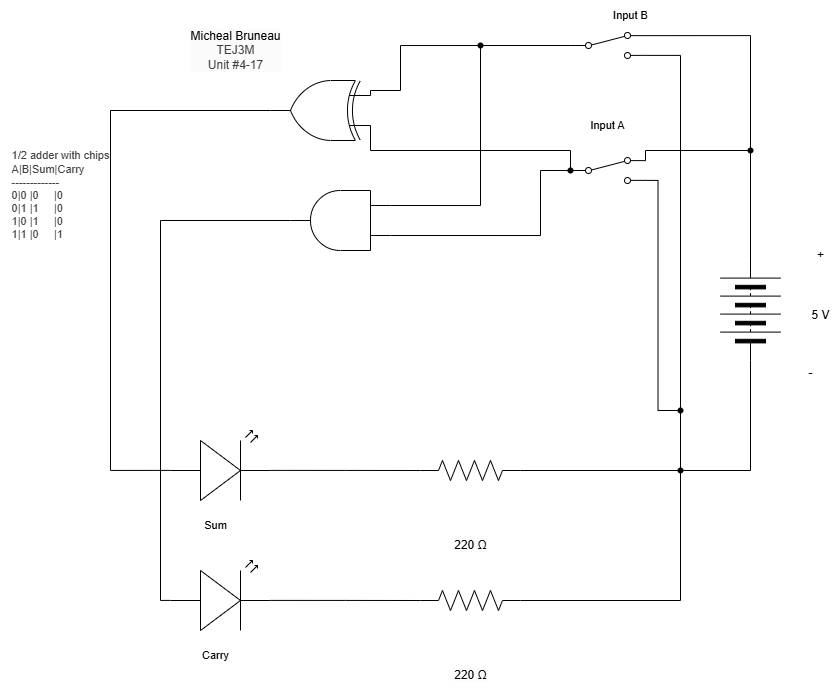

The diagram above was exported from draw.io. Its source (the exported page's mxGraphModel, read from the mxfile embedded in the PNG):
<mxGraphModel dx="1184" dy="708" grid="1" gridSize="10" guides="1" tooltips="1" connect="1" arrows="1" fold="1" page="1" pageScale="1" pageWidth="850" pageHeight="1100" math="0" shadow="0">
  <root>
    <mxCell id="0" />
    <mxCell id="1" parent="0" />
    <mxCell id="2" value="&lt;span style=&quot;scrollbar-color: rgb(226, 226, 226) rgb(251, 251, 251); background-color: rgb(251, 251, 251); color: rgb(0, 0, 0);&quot;&gt;Micheal Bruneau&lt;/span&gt;&lt;div style=&quot;scrollbar-color: rgb(226, 226, 226) rgb(251, 251, 251); background-color: rgb(251, 251, 251); color: rgb(63, 63, 63);&quot;&gt;TEJ3M&lt;/div&gt;&lt;div style=&quot;scrollbar-color: rgb(226, 226, 226) rgb(251, 251, 251); background-color: rgb(251, 251, 251); color: rgb(63, 63, 63);&quot;&gt;Unit #4-17&lt;/div&gt;" style="text;html=1;align=center;verticalAlign=middle;resizable=0;points=[];autosize=1;strokeColor=none;fillColor=none;" vertex="1" parent="1">
      <mxGeometry x="190" y="300" width="110" height="60" as="geometry" />
    </mxCell>
    <mxCell id="3" value="&lt;div style=&quot;scrollbar-color: rgb(226, 226, 226) rgb(251, 251, 251); font-size: 11px; text-align: left; color: rgb(63, 63, 63);&quot;&gt;&lt;span style=&quot;background-color: rgb(255, 255, 255);&quot;&gt;1/2 adder with chips&lt;/span&gt;&lt;/div&gt;&lt;div style=&quot;scrollbar-color: rgb(226, 226, 226) rgb(251, 251, 251); font-size: 11px; text-align: left; color: rgb(63, 63, 63);&quot;&gt;&lt;span style=&quot;color: light-dark(rgb(63, 63, 63), rgb(183, 183, 183));&quot;&gt;A|B|Sum|Carry&lt;/span&gt;&lt;/div&gt;&lt;div style=&quot;color: rgb(63, 63, 63); scrollbar-color: rgb(226, 226, 226) rgb(251, 251, 251); font-size: 11px; text-align: left;&quot;&gt;-------------&lt;/div&gt;&lt;div style=&quot;color: rgb(63, 63, 63); scrollbar-color: rgb(226, 226, 226) rgb(251, 251, 251); font-size: 11px; text-align: left;&quot;&gt;0|0 |0&amp;nbsp; &amp;nbsp; &amp;nbsp;|0&lt;/div&gt;&lt;div style=&quot;color: rgb(63, 63, 63); scrollbar-color: rgb(226, 226, 226) rgb(251, 251, 251); font-size: 11px; text-align: left;&quot;&gt;0|1 |1&amp;nbsp; &amp;nbsp; &amp;nbsp;|0&lt;/div&gt;&lt;div style=&quot;color: rgb(63, 63, 63); scrollbar-color: rgb(226, 226, 226) rgb(251, 251, 251); font-size: 11px; text-align: left;&quot;&gt;1|0 |1&amp;nbsp; &amp;nbsp; &amp;nbsp;|0&lt;/div&gt;&lt;div style=&quot;color: rgb(63, 63, 63); scrollbar-color: rgb(226, 226, 226) rgb(251, 251, 251); font-size: 11px; text-align: left;&quot;&gt;1|1 |0&amp;nbsp; &amp;nbsp; &amp;nbsp;|1&lt;/div&gt;" style="text;html=1;align=center;verticalAlign=middle;resizable=0;points=[];autosize=1;strokeColor=none;fillColor=none;" vertex="1" parent="1">
      <mxGeometry x="10" y="420" width="120" height="110" as="geometry" />
    </mxCell>
    <mxCell id="4" style="edgeStyle=orthogonalEdgeStyle;html=1;exitX=1;exitY=0.5;exitDx=0;exitDy=0;endArrow=none;endFill=0;rounded=0;entryX=1;entryY=0.12;entryDx=0;entryDy=0;" edge="1" parent="1" source="6" target="26">
      <mxGeometry relative="1" as="geometry">
        <mxPoint x="760" y="305" as="targetPoint" />
      </mxGeometry>
    </mxCell>
    <mxCell id="6" value="" style="pointerEvents=1;verticalLabelPosition=bottom;shadow=0;dashed=0;align=center;html=1;verticalAlign=top;shape=mxgraph.electrical.miscellaneous.batteryStack;rotation=-90;" vertex="1" parent="1">
      <mxGeometry x="710" y="560" width="100" height="60" as="geometry" />
    </mxCell>
    <mxCell id="7" value="+" style="text;html=1;align=center;verticalAlign=middle;resizable=0;points=[];autosize=1;strokeColor=none;fillColor=none;" vertex="1" parent="1">
      <mxGeometry x="815" y="520" width="30" height="30" as="geometry" />
    </mxCell>
    <mxCell id="8" value="-" style="text;html=1;align=center;verticalAlign=middle;resizable=0;points=[];autosize=1;strokeColor=none;fillColor=none;" vertex="1" parent="1">
      <mxGeometry x="805" y="638" width="30" height="30" as="geometry" />
    </mxCell>
    <mxCell id="9" value="5 V" style="text;html=1;align=center;verticalAlign=middle;resizable=0;points=[];autosize=1;strokeColor=none;fillColor=none;" vertex="1" parent="1">
      <mxGeometry x="810" y="580" width="40" height="30" as="geometry" />
    </mxCell>
    <mxCell id="11" style="edgeStyle=orthogonalEdgeStyle;shape=connector;curved=0;rounded=0;html=1;exitDx=0;exitDy=0;exitPerimeter=0;strokeColor=default;align=center;verticalAlign=middle;fontFamily=Helvetica;fontSize=11;fontColor=default;labelBackgroundColor=default;endArrow=none;endFill=0;entryX=1;entryY=0.88;entryDx=0;entryDy=0;" edge="1" parent="1" source="28" target="23">
      <mxGeometry relative="1" as="geometry">
        <mxPoint x="670" y="470" as="targetPoint" />
        <Array as="points" />
      </mxGeometry>
    </mxCell>
    <mxCell id="13" value="" style="shape=waypoint;sketch=0;fillStyle=solid;size=6;pointerEvents=1;points=[];fillColor=none;resizable=0;rotatable=0;perimeter=centerPerimeter;snapToPoint=1;fontFamily=Helvetica;fontSize=11;fontColor=default;labelBackgroundColor=default;" vertex="1" parent="1">
      <mxGeometry x="750" y="420" width="20" height="20" as="geometry" />
    </mxCell>
    <mxCell id="14" style="edgeStyle=orthogonalEdgeStyle;shape=connector;curved=0;rounded=0;html=1;exitX=1;exitY=0.5;exitDx=0;exitDy=0;entryX=1;entryY=0.12;entryDx=0;entryDy=0;strokeColor=default;align=center;verticalAlign=middle;fontFamily=Helvetica;fontSize=11;fontColor=default;labelBackgroundColor=default;endArrow=none;endFill=0;" edge="1" parent="1" source="6" target="23">
      <mxGeometry relative="1" as="geometry">
        <Array as="points">
          <mxPoint x="760" y="430" />
          <mxPoint x="655" y="430" />
        </Array>
        <mxPoint x="670" y="430" as="targetPoint" />
      </mxGeometry>
    </mxCell>
    <mxCell id="19" value="Input A" style="text;html=1;align=center;verticalAlign=middle;resizable=0;points=[];autosize=1;strokeColor=none;fillColor=none;fontFamily=Helvetica;fontSize=11;fontColor=default;labelBackgroundColor=default;" vertex="1" parent="1">
      <mxGeometry x="587.5" y="390" width="60" height="30" as="geometry" />
    </mxCell>
    <mxCell id="20" value="&lt;span style=&quot;color: rgb(0, 0, 0); font-size: 12px; background-color: rgb(251, 251, 251);&quot;&gt;220 Ω&lt;/span&gt;" style="text;html=1;align=center;verticalAlign=middle;resizable=0;points=[];autosize=1;strokeColor=none;fillColor=none;fontFamily=Helvetica;fontSize=11;fontColor=default;labelBackgroundColor=default;" vertex="1" parent="1">
      <mxGeometry x="450" y="810" width="60" height="30" as="geometry" />
    </mxCell>
    <mxCell id="21" value="Sum" style="text;html=1;align=center;verticalAlign=middle;resizable=0;points=[];autosize=1;strokeColor=none;fillColor=none;fontFamily=Helvetica;fontSize=11;fontColor=default;labelBackgroundColor=default;" vertex="1" parent="1">
      <mxGeometry x="200" y="790" width="50" height="30" as="geometry" />
    </mxCell>
    <mxCell id="22" value="" style="shape=connector;rounded=0;html=1;exitX=0;exitY=0.25;exitDx=0;exitDy=0;exitPerimeter=0;entryDx=0;entryDy=0;entryPerimeter=0;strokeColor=default;align=center;verticalAlign=middle;fontFamily=Helvetica;fontSize=11;fontColor=default;labelBackgroundColor=default;endArrow=none;endFill=0;edgeStyle=orthogonalEdgeStyle;" edge="1" parent="1" source="30">
      <mxGeometry relative="1" as="geometry">
        <mxPoint x="390" y="400" as="sourcePoint" />
        <mxPoint x="580" y="450" as="targetPoint" />
        <Array as="points">
          <mxPoint x="380" y="430" />
          <mxPoint x="580" y="430" />
        </Array>
      </mxGeometry>
    </mxCell>
    <mxCell id="23" value="" style="html=1;shape=mxgraph.electrical.electro-mechanical.twoWaySwitch;aspect=fixed;elSwitchState=2;" vertex="1" parent="1">
      <mxGeometry x="580" y="437" width="75" height="26" as="geometry" />
    </mxCell>
    <mxCell id="24" value="Input B" style="text;html=1;align=center;verticalAlign=middle;resizable=0;points=[];autosize=1;strokeColor=none;fillColor=none;fontFamily=Helvetica;fontSize=11;fontColor=default;labelBackgroundColor=default;" vertex="1" parent="1">
      <mxGeometry x="610" y="280" width="60" height="30" as="geometry" />
    </mxCell>
    <mxCell id="25" value="" style="shape=connector;rounded=0;html=1;exitX=0;exitY=0.75;exitDx=0;exitDy=0;exitPerimeter=0;entryDx=0;entryDy=0;entryPerimeter=0;strokeColor=default;align=center;verticalAlign=middle;fontFamily=Helvetica;fontSize=11;fontColor=default;labelBackgroundColor=default;endArrow=none;endFill=0;edgeStyle=orthogonalEdgeStyle;" edge="1" parent="1" source="30">
      <mxGeometry relative="1" as="geometry">
        <mxPoint x="390" y="370" as="sourcePoint" />
        <mxPoint x="580" y="325" as="targetPoint" />
        <Array as="points">
          <mxPoint x="380" y="370" />
          <mxPoint x="410" y="370" />
          <mxPoint x="410" y="325" />
        </Array>
      </mxGeometry>
    </mxCell>
    <mxCell id="26" value="" style="html=1;shape=mxgraph.electrical.electro-mechanical.twoWaySwitch;aspect=fixed;elSwitchState=2;" vertex="1" parent="1">
      <mxGeometry x="580" y="312" width="75" height="26" as="geometry" />
    </mxCell>
    <mxCell id="28" value="" style="shape=waypoint;sketch=0;fillStyle=solid;size=6;pointerEvents=1;points=[];fillColor=none;resizable=0;rotatable=0;perimeter=centerPerimeter;snapToPoint=1;fontFamily=Helvetica;fontSize=11;fontColor=default;labelBackgroundColor=default;" vertex="1" parent="1">
      <mxGeometry x="680" y="680" width="20" height="20" as="geometry" />
    </mxCell>
    <mxCell id="30" value="" style="verticalLabelPosition=bottom;shadow=0;dashed=0;align=center;html=1;verticalAlign=top;shape=mxgraph.electrical.logic_gates.logic_gate;operation=xor;rotation=-180;" vertex="1" parent="1">
      <mxGeometry x="280" y="360" width="100" height="60" as="geometry" />
    </mxCell>
    <mxCell id="37" value="" style="pointerEvents=1;verticalLabelPosition=bottom;shadow=0;dashed=0;align=center;html=1;verticalAlign=top;shape=mxgraph.electrical.resistors.resistor_2;" vertex="1" parent="1">
      <mxGeometry x="430" y="740" width="100" height="20" as="geometry" />
    </mxCell>
    <mxCell id="40" value="" style="verticalLabelPosition=bottom;shadow=0;dashed=0;align=center;html=1;verticalAlign=top;shape=mxgraph.electrical.opto_electronics.led_2;pointerEvents=1;" vertex="1" parent="1">
      <mxGeometry x="180" y="710" width="100" height="70" as="geometry" />
    </mxCell>
    <mxCell id="41" style="edgeStyle=orthogonalEdgeStyle;html=1;exitX=1;exitY=0.57;exitDx=0;exitDy=0;exitPerimeter=0;entryX=0;entryY=0.5;entryDx=0;entryDy=0;entryPerimeter=0;rounded=0;endArrow=none;endFill=0;" edge="1" parent="1" source="40" target="37">
      <mxGeometry relative="1" as="geometry" />
    </mxCell>
    <mxCell id="42" style="edgeStyle=orthogonalEdgeStyle;shape=connector;rounded=0;html=1;exitX=1;exitY=0.5;exitDx=0;exitDy=0;exitPerimeter=0;entryX=0;entryY=0.57;entryDx=0;entryDy=0;entryPerimeter=0;strokeColor=default;align=center;verticalAlign=middle;fontFamily=Helvetica;fontSize=11;fontColor=default;labelBackgroundColor=default;endArrow=none;endFill=0;" edge="1" parent="1" source="30" target="40">
      <mxGeometry relative="1" as="geometry">
        <Array as="points">
          <mxPoint x="120" y="390" />
          <mxPoint x="120" y="750" />
        </Array>
      </mxGeometry>
    </mxCell>
    <mxCell id="44" value="" style="verticalLabelPosition=bottom;shadow=0;dashed=0;align=center;html=1;verticalAlign=top;shape=mxgraph.electrical.logic_gates.logic_gate;operation=and;fontFamily=Helvetica;fontSize=11;fontColor=default;labelBackgroundColor=default;rotation=-180;" vertex="1" parent="1">
      <mxGeometry x="300" y="470" width="100" height="60" as="geometry" />
    </mxCell>
    <mxCell id="45" style="edgeStyle=orthogonalEdgeStyle;shape=connector;rounded=0;html=1;exitDx=0;exitDy=0;entryX=0;entryY=0.75;entryDx=0;entryDy=0;entryPerimeter=0;strokeColor=default;align=center;verticalAlign=middle;fontFamily=Helvetica;fontSize=11;fontColor=default;labelBackgroundColor=default;endArrow=none;endFill=0;" edge="1" parent="1" source="49" target="44">
      <mxGeometry relative="1" as="geometry">
        <Array as="points">
          <mxPoint x="490" y="485" />
        </Array>
      </mxGeometry>
    </mxCell>
    <mxCell id="46" style="edgeStyle=orthogonalEdgeStyle;shape=connector;rounded=0;html=1;exitX=0;exitY=0.5;exitDx=0;exitDy=0;entryX=0;entryY=0.25;entryDx=0;entryDy=0;entryPerimeter=0;strokeColor=default;align=center;verticalAlign=middle;fontFamily=Helvetica;fontSize=11;fontColor=default;labelBackgroundColor=default;endArrow=none;endFill=0;" edge="1" parent="1" source="23" target="44">
      <mxGeometry relative="1" as="geometry">
        <Array as="points">
          <mxPoint x="550" y="450" />
          <mxPoint x="550" y="515" />
        </Array>
      </mxGeometry>
    </mxCell>
    <mxCell id="48" value="" style="shape=waypoint;sketch=0;fillStyle=solid;size=6;pointerEvents=1;points=[];fillColor=none;resizable=0;rotatable=0;perimeter=centerPerimeter;snapToPoint=1;fontFamily=Helvetica;fontSize=11;fontColor=default;labelBackgroundColor=default;" vertex="1" parent="1">
      <mxGeometry x="570" y="440" width="20" height="20" as="geometry" />
    </mxCell>
    <mxCell id="50" value="" style="edgeStyle=orthogonalEdgeStyle;shape=connector;rounded=0;html=1;exitX=0;exitY=0.5;exitDx=0;exitDy=0;entryDx=0;entryDy=0;entryPerimeter=0;strokeColor=default;align=center;verticalAlign=middle;fontFamily=Helvetica;fontSize=11;fontColor=default;labelBackgroundColor=default;endArrow=none;endFill=0;" edge="1" parent="1" source="26" target="49">
      <mxGeometry relative="1" as="geometry">
        <mxPoint x="580" y="325" as="sourcePoint" />
        <mxPoint x="400" y="485" as="targetPoint" />
      </mxGeometry>
    </mxCell>
    <mxCell id="49" value="" style="shape=waypoint;sketch=0;fillStyle=solid;size=6;pointerEvents=1;points=[];fillColor=none;resizable=0;rotatable=0;perimeter=centerPerimeter;snapToPoint=1;fontFamily=Helvetica;fontSize=11;fontColor=default;labelBackgroundColor=default;" vertex="1" parent="1">
      <mxGeometry x="480" y="315" width="20" height="20" as="geometry" />
    </mxCell>
    <mxCell id="52" value="&lt;span style=&quot;color: rgb(0, 0, 0); font-size: 12px; background-color: rgb(251, 251, 251);&quot;&gt;220 Ω&lt;/span&gt;" style="text;html=1;align=center;verticalAlign=middle;resizable=0;points=[];autosize=1;strokeColor=none;fillColor=none;fontFamily=Helvetica;fontSize=11;fontColor=default;labelBackgroundColor=default;" vertex="1" parent="1">
      <mxGeometry x="450" y="940" width="60" height="30" as="geometry" />
    </mxCell>
    <mxCell id="53" value="Carry" style="text;html=1;align=center;verticalAlign=middle;resizable=0;points=[];autosize=1;strokeColor=none;fillColor=none;fontFamily=Helvetica;fontSize=11;fontColor=default;labelBackgroundColor=default;" vertex="1" parent="1">
      <mxGeometry x="200" y="920" width="50" height="30" as="geometry" />
    </mxCell>
    <mxCell id="54" value="" style="pointerEvents=1;verticalLabelPosition=bottom;shadow=0;dashed=0;align=center;html=1;verticalAlign=top;shape=mxgraph.electrical.resistors.resistor_2;" vertex="1" parent="1">
      <mxGeometry x="430" y="870" width="100" height="20" as="geometry" />
    </mxCell>
    <mxCell id="55" value="" style="verticalLabelPosition=bottom;shadow=0;dashed=0;align=center;html=1;verticalAlign=top;shape=mxgraph.electrical.opto_electronics.led_2;pointerEvents=1;" vertex="1" parent="1">
      <mxGeometry x="180" y="840" width="100" height="70" as="geometry" />
    </mxCell>
    <mxCell id="56" style="edgeStyle=orthogonalEdgeStyle;html=1;exitX=1;exitY=0.57;exitDx=0;exitDy=0;exitPerimeter=0;entryX=0;entryY=0.5;entryDx=0;entryDy=0;entryPerimeter=0;rounded=0;endArrow=none;endFill=0;" edge="1" parent="1" source="55" target="54">
      <mxGeometry relative="1" as="geometry" />
    </mxCell>
    <mxCell id="57" style="edgeStyle=orthogonalEdgeStyle;shape=connector;rounded=0;html=1;exitX=1;exitY=0.5;exitDx=0;exitDy=0;exitPerimeter=0;entryX=0;entryY=0.57;entryDx=0;entryDy=0;entryPerimeter=0;strokeColor=default;align=center;verticalAlign=middle;fontFamily=Helvetica;fontSize=11;fontColor=default;labelBackgroundColor=default;endArrow=none;endFill=0;" edge="1" parent="1" source="44" target="55">
      <mxGeometry relative="1" as="geometry" />
    </mxCell>
    <mxCell id="58" style="edgeStyle=orthogonalEdgeStyle;shape=connector;rounded=0;html=1;exitX=1;exitY=0.5;exitDx=0;exitDy=0;exitPerimeter=0;entryX=-0.062;entryY=0.669;entryDx=0;entryDy=0;entryPerimeter=0;strokeColor=default;align=center;verticalAlign=middle;fontFamily=Helvetica;fontSize=11;fontColor=default;labelBackgroundColor=default;endArrow=none;endFill=0;" edge="1" parent="1" source="37" target="18">
      <mxGeometry relative="1" as="geometry" />
    </mxCell>
    <mxCell id="59" style="edgeStyle=orthogonalEdgeStyle;shape=connector;rounded=0;html=1;exitX=1;exitY=0.5;exitDx=0;exitDy=0;exitPerimeter=0;entryX=0.662;entryY=0.841;entryDx=0;entryDy=0;entryPerimeter=0;strokeColor=default;align=center;verticalAlign=middle;fontFamily=Helvetica;fontSize=11;fontColor=default;labelBackgroundColor=default;endArrow=none;endFill=0;" edge="1" parent="1" source="54" target="18">
      <mxGeometry relative="1" as="geometry" />
    </mxCell>
    <mxCell id="60" style="edgeStyle=orthogonalEdgeStyle;shape=connector;rounded=0;html=1;exitX=0;exitY=0.5;exitDx=0;exitDy=0;entryX=1.179;entryY=0.738;entryDx=0;entryDy=0;entryPerimeter=0;strokeColor=default;align=center;verticalAlign=middle;fontFamily=Helvetica;fontSize=11;fontColor=default;labelBackgroundColor=default;endArrow=none;endFill=0;" edge="1" parent="1" source="6" target="18">
      <mxGeometry relative="1" as="geometry">
        <Array as="points">
          <mxPoint x="760" y="750" />
        </Array>
      </mxGeometry>
    </mxCell>
    <mxCell id="62" style="edgeStyle=orthogonalEdgeStyle;shape=connector;rounded=0;html=1;exitDx=0;exitDy=0;entryX=0.386;entryY=0.152;entryDx=0;entryDy=0;entryPerimeter=0;strokeColor=default;align=center;verticalAlign=middle;fontFamily=Helvetica;fontSize=11;fontColor=default;labelBackgroundColor=default;endArrow=none;endFill=0;" edge="1" parent="1" source="18" target="28">
      <mxGeometry relative="1" as="geometry" />
    </mxCell>
    <mxCell id="66" value="" style="edgeStyle=orthogonalEdgeStyle;shape=connector;rounded=0;html=1;exitX=1;exitY=0.88;exitDx=0;exitDy=0;entryDx=0;entryDy=0;entryPerimeter=0;strokeColor=default;align=center;verticalAlign=middle;fontFamily=Helvetica;fontSize=11;fontColor=default;labelBackgroundColor=default;endArrow=none;endFill=0;" edge="1" parent="1" source="26" target="18">
      <mxGeometry relative="1" as="geometry">
        <mxPoint x="655" y="335" as="sourcePoint" />
        <mxPoint x="690" y="690" as="targetPoint" />
      </mxGeometry>
    </mxCell>
    <mxCell id="18" value="" style="shape=waypoint;sketch=0;fillStyle=solid;size=6;pointerEvents=1;points=[];fillColor=none;resizable=0;rotatable=0;perimeter=centerPerimeter;snapToPoint=1;fontFamily=Helvetica;fontSize=11;fontColor=default;labelBackgroundColor=default;" vertex="1" parent="1">
      <mxGeometry x="680" y="740" width="20" height="20" as="geometry" />
    </mxCell>
  </root>
</mxGraphModel>